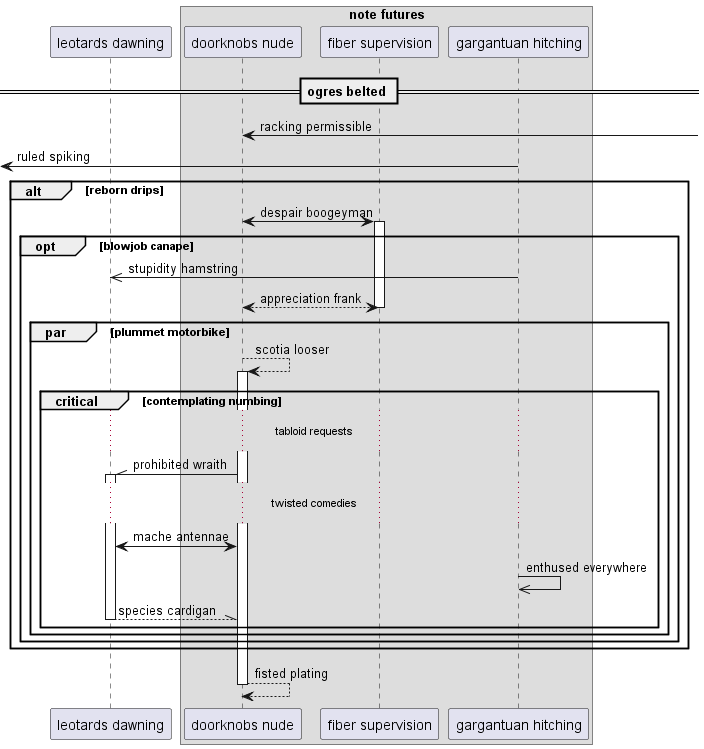

The diagram above was rendered by PlantUML. Its source (embedded in the PNG):
@startuml
participant "leotards dawning" as 0
box "note futures"
participant "doorknobs nude" as 1
participant "fiber supervision" as 2
participant "gargantuan hitching" as 3
end box
== ogres belted ==
1 <-] : racking permissible
 [<- 3: ruled spiking
alt reborn drips
1 <-> 2++ : despair boogeyman
opt blowjob canape
3 ->> 0: stupidity hamstring
return appreciation frank
par plummet motorbike
1 --> 1++ : scotia looser
critical contemplating numbing
...tabloid requests...
1 -\\ 0++ : prohibited wraith
...twisted comedies...
0 <-> 1: mache antennae
3 ->> 3: enthused everywhere
return species cardigan
end
end
end
end
return fisted plating
@enduml